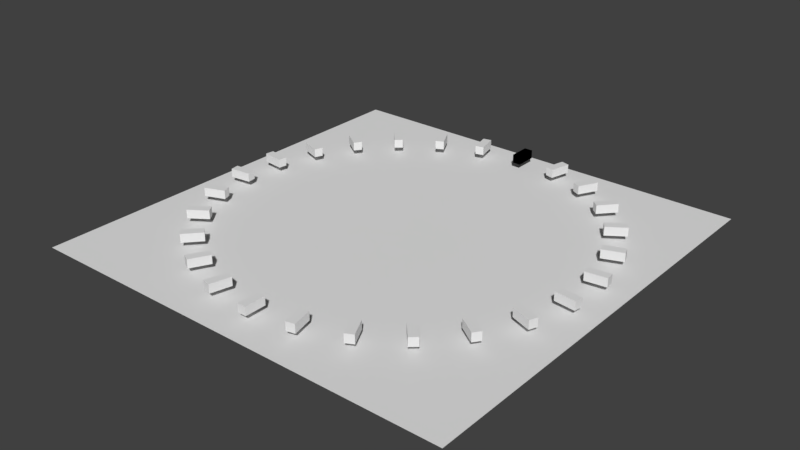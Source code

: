 # Source: rou.blend  (saved by Blender 2.79.0; exported with 4.5.12 LTS)
import bpy
from mathutils import Matrix  # noqa: F401  (used for matrix-valued properties, if any)

bpy.ops.wm.read_factory_settings(use_empty=True)
scene = bpy.context.scene
scene.name = 'Scene'

# ---- collections
col_collection_1 = bpy.data.collections.new('Collection 1'); scene.collection.children.link(col_collection_1)

# ---- materials (node trees are filled in below, after node groups)
mat_material_002 = bpy.data.materials.new('Material.002')
mat_material_002.alpha_threshold = 0.0
mat_material_002.use_transparent_shadow = False
mat_material_002.roughness = 0.5
mat_material = bpy.data.materials.new('Material')
mat_material.alpha_threshold = 0.0
mat_material.use_transparent_shadow = False
mat_material.roughness = 0.5
mat_material.line_color = (0.0, 0.0, 0.0, 1.0)
mat_material_001 = bpy.data.materials.new('Material.001')
mat_material_001.alpha_threshold = 0.0
mat_material_001.use_transparent_shadow = False
mat_material_001.diffuse_color = (0.001547, 0.001547, 0.001547, 1.0)
mat_material_001.roughness = 0.5

# ---- material node trees

# ---- world
world_world = bpy.data.worlds.new('World'); scene.world = world_world
world_world.color = (0.05088, 0.05088, 0.05088)
world_world.use_sun_shadow = False
world_world.sun_shadow_jitter_overblur = 0.0
world_world.cycles.sampling_method = 'MANUAL'

# ---- meshes
me_plane = bpy.data.meshes.new('Plane')
me_plane.from_pydata([(-1.0, -1.0, 0.0), (1.0, -1.0, 0.0), (-1.0, 1.0, 0.0), (1.0, 1.0, 0.0)], [], [(0, 1, 3, 2)])
me_plane.materials.append(mat_material_002)
me_plane.use_remesh_preserve_volume = False
me_plane.use_remesh_preserve_attributes = False
me_plane.use_mirror_vertex_groups = False
me_plane.update()
me_cube = bpy.data.meshes.new('Cube')
me_cube.from_pydata([(1.0, 1.0, -1.0), (1.0, -1.0, -1.0), (-1.0, -1.0, -1.0), (-1.0, 1.0, -1.0), (1.0, 1.0, 1.0), (1.0, -1.0, 1.0), (-1.0, -1.0, 1.0), (-1.0, 1.0, 1.0), (11.94, 0.3612, -1.0), (10.76, -1.581, -1.0), (8.821, -1.386, -1.0), (9.998, 0.5558, -1.0), (11.94, 0.3612, 1.0), (10.76, -1.581, 1.0), (8.821, -1.386, 1.0), (9.998, 0.5558, 1.0), (22.19, -1.323, -1.0), (19.9, -3.094, -1.0), (18.13, -2.716, -1.0), (20.42, -0.9455, -1.0), (22.19, -1.323, 1.0), (19.9, -3.094, 1.0), (18.13, -2.716, 1.0), (20.42, -0.9455, 1.0), (31.14, -3.956, -1.0), (27.88, -5.453, -1.0), (26.38, -4.914, -1.0), (29.65, -3.417, -1.0), (31.14, -3.956, 1.0), (27.88, -5.453, 1.0), (26.38, -4.914, 1.0), (29.65, -3.417, 1.0), (38.29, -7.383, -1.0), (34.24, -8.52, -1.0), (33.11, -7.85, -1.0), (37.15, -6.714, -1.0), (38.29, -7.383, 1.0), (34.24, -8.52, 1.0), (33.11, -7.85, 1.0), (37.15, -6.714, 1.0), (43.21, -11.41, -1.0), (38.61, -12.12, -1.0), (37.9, -11.36, -1.0), (42.5, -10.65, -1.0), (43.21, -11.41, 1.0), (38.61, -12.12, 1.0), (37.9, -11.36, 1.0), (42.5, -10.65, 1.0), (45.62, -15.79, -1.0), (40.74, -16.03, -1.0), (40.5, -15.23, -1.0), (45.38, -14.98, -1.0), (45.62, -15.79, 1.0), (40.74, -16.03, 1.0), (40.5, -15.23, 1.0), (45.38, -14.98, 1.0), (45.38, -20.28, -1.0), (40.5, -20.04, -1.0), (40.74, -19.24, -1.0), (45.62, -19.48, -1.0), (45.38, -20.28, 1.0), (40.5, -20.04, 1.0), (40.74, -19.24, 1.0), (45.62, -19.48, 1.0), (42.5, -24.62, -1.0), (37.9, -23.91, -1.0), (38.61, -23.15, -1.0), (43.21, -23.86, -1.0), (42.5, -24.62, 1.0), (37.9, -23.91, 1.0), (38.61, -23.15, 1.0), (43.21, -23.86, 1.0), (37.15, -28.55, -1.0), (33.11, -27.42, -1.0), (34.24, -26.75, -1.0), (38.29, -27.89, -1.0), (37.15, -28.55, 1.0), (33.11, -27.42, 1.0), (34.24, -26.75, 1.0), (38.29, -27.89, 1.0), (29.65, -31.85, -1.0), (26.38, -30.36, -1.0), (27.88, -29.82, -1.0), (31.14, -31.31, -1.0), (29.65, -31.85, 1.0), (26.38, -30.36, 1.0), (27.88, -29.82, 1.0), (31.14, -31.31, 1.0), (20.42, -34.32, -1.0), (18.13, -32.55, -1.0), (19.9, -32.17, -1.0), (22.19, -33.95, -1.0), (20.42, -34.32, 1.0), (18.13, -32.55, 1.0), (19.9, -32.17, 1.0), (22.19, -33.95, 1.0), (9.998, -35.82, -1.0), (8.821, -33.88, -1.0), (10.76, -33.69, -1.0), (11.94, -35.63, -1.0), (9.998, -35.82, 1.0), (8.821, -33.88, 1.0), (10.76, -33.69, 1.0), (11.94, -35.63, 1.0), (-1.0, -36.27, -1.0), (-1.0, -34.27, -1.0), (1.0, -34.27, -1.0), (1.0, -36.27, -1.0), (-1.0, -36.27, 1.0), (-1.0, -34.27, 1.0), (1.0, -34.27, 1.0), (1.0, -36.27, 1.0), (-11.94, -35.63, -1.0), (-10.76, -33.69, -1.0), (-8.821, -33.88, -1.0), (-9.998, -35.82, -1.0), (-11.94, -35.63, 1.0), (-10.76, -33.69, 1.0), (-8.821, -33.88, 1.0), (-9.998, -35.82, 1.0), (-22.19, -33.95, -1.0), (-19.9, -32.17, -1.0), (-18.13, -32.55, -1.0), (-20.42, -34.32, -1.0), (-22.19, -33.95, 1.0), (-19.9, -32.17, 1.0), (-18.13, -32.55, 1.0), (-20.42, -34.32, 1.0), (-31.14, -31.31, -1.0), (-27.88, -29.82, -1.0), (-26.38, -30.36, -1.0), (-29.65, -31.85, -1.0), (-31.14, -31.31, 1.0), (-27.88, -29.82, 1.0), (-26.38, -30.36, 1.0), (-29.65, -31.85, 1.0), (-38.29, -27.89, -1.0), (-34.24, -26.75, -1.0), (-33.11, -27.42, -1.0), (-37.15, -28.55, -1.0), (-38.29, -27.89, 1.0), (-34.24, -26.75, 1.0), (-33.11, -27.42, 1.0), (-37.15, -28.55, 1.0), (-43.21, -23.86, -1.0), (-38.61, -23.15, -1.0), (-37.9, -23.91, -1.0), (-42.5, -24.62, -1.0), (-43.21, -23.86, 1.0), (-38.61, -23.15, 1.0), (-37.9, -23.91, 1.0), (-42.5, -24.62, 1.0), (-45.62, -19.48, -1.0), (-40.74, -19.24, -1.0), (-40.5, -20.04, -1.0), (-45.38, -20.28, -1.0), (-45.62, -19.48, 1.0), (-40.74, -19.24, 1.0), (-40.5, -20.04, 1.0), (-45.38, -20.28, 1.0), (-45.38, -14.98, -1.0), (-40.5, -15.23, -1.0), (-40.74, -16.03, -1.0), (-45.62, -15.79, -1.0), (-45.38, -14.98, 1.0), (-40.5, -15.23, 1.0), (-40.74, -16.03, 1.0), (-45.62, -15.79, 1.0), (-42.5, -10.65, -1.0), (-37.9, -11.36, -1.0), (-38.61, -12.12, -1.0), (-43.21, -11.41, -1.0), (-42.5, -10.65, 1.0), (-37.9, -11.36, 1.0), (-38.61, -12.12, 1.0), (-43.21, -11.41, 1.0), (-37.15, -6.714, -1.0), (-33.11, -7.85, -1.0), (-34.24, -8.52, -1.0), (-38.29, -7.383, -1.0), (-37.15, -6.714, 1.0), (-33.11, -7.85, 1.0), (-34.24, -8.52, 1.0), (-38.29, -7.383, 1.0), (-29.65, -3.417, -1.0), (-26.38, -4.914, -1.0), (-27.88, -5.453, -1.0), (-31.14, -3.956, -1.0), (-29.65, -3.417, 1.0), (-26.38, -4.914, 1.0), (-27.88, -5.453, 1.0), (-31.14, -3.956, 1.0), (-20.42, -0.9455, -1.0), (-18.13, -2.716, -1.0), (-19.9, -3.094, -1.0), (-22.19, -1.323, -1.0), (-20.42, -0.9455, 1.0), (-18.13, -2.716, 1.0), (-19.9, -3.094, 1.0), (-22.19, -1.323, 1.0), (-9.998, 0.5558, -1.0), (-8.821, -1.386, -1.0), (-10.76, -1.581, -1.0), (-11.94, 0.3612, -1.0), (-9.998, 0.5558, 1.0), (-8.821, -1.386, 1.0), (-10.76, -1.581, 1.0), (-11.94, 0.3612, 1.0), (1.0, 1.0, -1.0), (1.0, -1.0, -1.0), (-1.0, -1.0, -1.0), (-1.0, 1.0, -1.0), (1.0, 1.0, 1.0), (1.0, -1.0, 1.0), (-1.0, -1.0, 1.0), (-1.0, 1.0, 1.0)], [], [(0, 3, 2, 1), (4, 5, 6, 7), (0, 1, 5, 4), (1, 2, 6, 5), (2, 3, 7, 6), (4, 7, 3, 0), (8, 11, 10, 9), (12, 13, 14, 15), (8, 9, 13, 12), (9, 10, 14, 13), (10, 11, 15, 14), (12, 15, 11, 8), (16, 19, 18, 17), (20, 21, 22, 23), (16, 17, 21, 20), (17, 18, 22, 21), (18, 19, 23, 22), (20, 23, 19, 16), (24, 27, 26, 25), (28, 29, 30, 31), (24, 25, 29, 28), (25, 26, 30, 29), (26, 27, 31, 30), (28, 31, 27, 24), (32, 35, 34, 33), (36, 37, 38, 39), (32, 33, 37, 36), (33, 34, 38, 37), (34, 35, 39, 38), (36, 39, 35, 32), (40, 43, 42, 41), (44, 45, 46, 47), (40, 41, 45, 44), (41, 42, 46, 45), (42, 43, 47, 46), (44, 47, 43, 40), (48, 51, 50, 49), (52, 53, 54, 55), (48, 49, 53, 52), (49, 50, 54, 53), (50, 51, 55, 54), (52, 55, 51, 48), (56, 59, 58, 57), (60, 61, 62, 63), (56, 57, 61, 60), (57, 58, 62, 61), (58, 59, 63, 62), (60, 63, 59, 56), (64, 67, 66, 65), (68, 69, 70, 71), (64, 65, 69, 68), (65, 66, 70, 69), (66, 67, 71, 70), (68, 71, 67, 64), (72, 75, 74, 73), (76, 77, 78, 79), (72, 73, 77, 76), (73, 74, 78, 77), (74, 75, 79, 78), (76, 79, 75, 72), (80, 83, 82, 81), (84, 85, 86, 87), (80, 81, 85, 84), (81, 82, 86, 85), (82, 83, 87, 86), (84, 87, 83, 80), (88, 91, 90, 89), (92, 93, 94, 95), (88, 89, 93, 92), (89, 90, 94, 93), (90, 91, 95, 94), (92, 95, 91, 88), (96, 99, 98, 97), (100, 101, 102, 103), (96, 97, 101, 100), (97, 98, 102, 101), (98, 99, 103, 102), (100, 103, 99, 96), (104, 107, 106, 105), (108, 109, 110, 111), (104, 105, 109, 108), (105, 106, 110, 109), (106, 107, 111, 110), (108, 111, 107, 104), (112, 115, 114, 113), (116, 117, 118, 119), (112, 113, 117, 116), (113, 114, 118, 117), (114, 115, 119, 118), (116, 119, 115, 112), (120, 123, 122, 121), (124, 125, 126, 127), (120, 121, 125, 124), (121, 122, 126, 125), (122, 123, 127, 126), (124, 127, 123, 120), (128, 131, 130, 129), (132, 133, 134, 135), (128, 129, 133, 132), (129, 130, 134, 133), (130, 131, 135, 134), (132, 135, 131, 128), (136, 139, 138, 137), (140, 141, 142, 143), (136, 137, 141, 140), (137, 138, 142, 141), (138, 139, 143, 142), (140, 143, 139, 136), (144, 147, 146, 145), (148, 149, 150, 151), (144, 145, 149, 148), (145, 146, 150, 149), (146, 147, 151, 150), (148, 151, 147, 144), (152, 155, 154, 153), (156, 157, 158, 159), (152, 153, 157, 156), (153, 154, 158, 157), (154, 155, 159, 158), (156, 159, 155, 152), (160, 163, 162, 161), (164, 165, 166, 167), (160, 161, 165, 164), (161, 162, 166, 165), (162, 163, 167, 166), (164, 167, 163, 160), (168, 171, 170, 169), (172, 173, 174, 175), (168, 169, 173, 172), (169, 170, 174, 173), (170, 171, 175, 174), (172, 175, 171, 168), (176, 179, 178, 177), (180, 181, 182, 183), (176, 177, 181, 180), (177, 178, 182, 181), (178, 179, 183, 182), (180, 183, 179, 176), (184, 187, 186, 185), (188, 189, 190, 191), (184, 185, 189, 188), (185, 186, 190, 189), (186, 187, 191, 190), (188, 191, 187, 184), (192, 195, 194, 193), (196, 197, 198, 199), (192, 193, 197, 196), (193, 194, 198, 197), (194, 195, 199, 198), (196, 199, 195, 192), (200, 203, 202, 201), (204, 205, 206, 207), (200, 201, 205, 204), (201, 202, 206, 205), (202, 203, 207, 206), (204, 207, 203, 200), (208, 209, 210, 211), (212, 215, 214, 213), (208, 212, 213, 209), (209, 213, 214, 210), (210, 214, 215, 211), (212, 208, 211, 215)])
me_cube.materials.append(mat_material)
me_cube.materials.append(mat_material_001)
me_cube.use_remesh_preserve_volume = False
me_cube.use_remesh_preserve_attributes = False
me_cube.use_mirror_vertex_groups = False
me_cube.update()

# ---- objects
ob_plane = bpy.data.objects.new('Plane', me_plane)
ob_cube = bpy.data.objects.new('Cube', me_cube)

# ---- transforms, parenting, visibility, modifiers, constraints
ob_plane.location = (-0.09504, -0.1314, -0.4696)
ob_plane.scale = (8.643, 8.643, 8.643)
ob_plane.lineart.crease_threshold = 0.0
ob_cube.location = (0.0, 7.462, 0.0)
ob_cube.scale = (0.172, 0.4231, 0.172)
ob_cube.lock_rotations_4d = False
ob_cube.empty_display_type = 'ARROWS'
ob_cube.lineart.crease_threshold = 0.0

# ---- collection membership
col_collection_1.objects.link(ob_plane)
col_collection_1.objects.link(ob_cube)

# ---- scene / render settings (as saved in the file)
scene.frame_start = 1; scene.frame_end = 250; scene.frame_set(0)
scene.render.engine = 'BLENDER_EEVEE_NEXT'
scene.render.resolution_percentage = 50
scene.render.dither_intensity = 0.0
scene.cycles.use_denoising = False
scene.cycles.samples = 128
scene.cycles.sampling_pattern = 'TABULATED_SOBOL'
scene.cycles.use_adaptive_sampling = False
scene.cycles.use_light_tree = False
scene.cycles.blur_glossy = 0.0
scene.cycles.sample_clamp_indirect = 0.0
scene.view_settings.view_transform = 'Standard'
bpy.context.view_layer.update()

# ---- added for rendering (the .blend has no active camera and no usable light): camera, sun
cam_auto = bpy.data.cameras.new('AutoCamera')
cam_auto.lens = 50.0
cam_auto.sensor_width = 36.0
cam_auto.clip_end = 1000.0
ob_auto_camera = bpy.data.objects.new('AutoCamera', cam_auto)
scene.collection.objects.link(ob_auto_camera)
ob_auto_camera.location = (22.5305, -27.2821, 17.9516)
ob_auto_camera.rotation_euler = (1.09748, -7.21219e-08, 0.694738)
scene.camera = ob_auto_camera
light_auto_sun = bpy.data.lights.new('AutoSun', 'SUN')
light_auto_sun.energy = 3.0
light_auto_sun.angle = 0.0523599
ob_auto_sun = bpy.data.objects.new('AutoSun', light_auto_sun)
scene.collection.objects.link(ob_auto_sun)
ob_auto_sun.rotation_euler = (0.872665, 0.174533, 0.523599)
bpy.context.view_layer.update()
